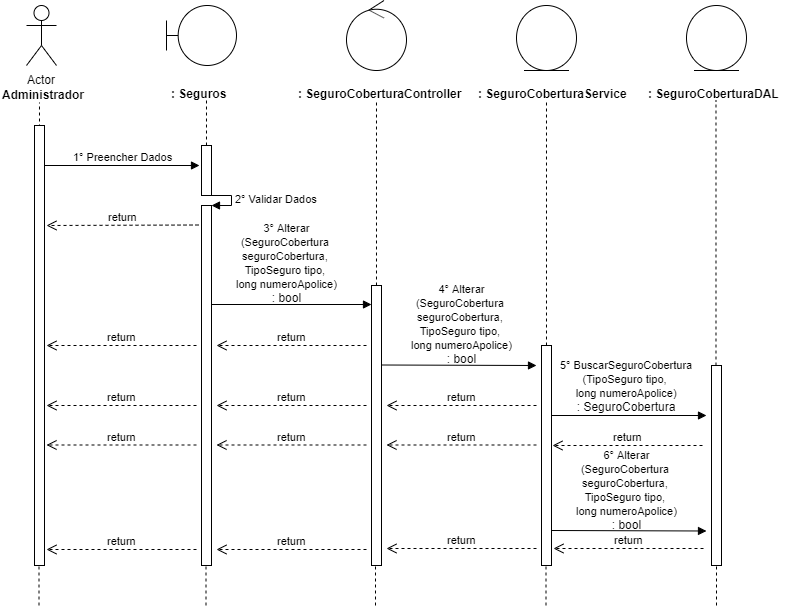

The diagram above was exported from draw.io. Its source (the exported page's mxGraphModel, read from the mxfile embedded in the PNG):
<mxGraphModel dx="984" dy="349" grid="1" gridSize="10" guides="1" tooltips="1" connect="1" arrows="1" fold="1" page="1" pageScale="1" pageWidth="827" pageHeight="1169" math="0" shadow="0">
  <root>
    <mxCell id="0" />
    <mxCell id="1" parent="0" />
    <mxCell id="0rl8sCd2smoYntP0GRUY-1" value="Actor" style="shape=umlActor;verticalLabelPosition=bottom;labelBackgroundColor=#ffffff;verticalAlign=top;html=1;" parent="1" vertex="1">
      <mxGeometry x="120" y="40" width="30" height="60" as="geometry" />
    </mxCell>
    <mxCell id="0rl8sCd2smoYntP0GRUY-3" value="&lt;b&gt;Administrador&lt;/b&gt;" style="text;html=1;resizable=0;points=[];autosize=1;align=left;verticalAlign=top;spacingTop=-4;" parent="1" vertex="1">
      <mxGeometry x="94" y="120" width="100" height="20" as="geometry" />
    </mxCell>
    <mxCell id="0rl8sCd2smoYntP0GRUY-4" value="" style="endArrow=none;dashed=1;html=1;entryX=0.511;entryY=1.25;entryDx=0;entryDy=0;entryPerimeter=0;" parent="1" edge="1">
      <mxGeometry width="50" height="50" relative="1" as="geometry">
        <mxPoint x="133" y="480" as="sourcePoint" />
        <mxPoint x="132.99" y="137" as="targetPoint" />
      </mxGeometry>
    </mxCell>
    <mxCell id="0rl8sCd2smoYntP0GRUY-8" value="" style="shape=umlBoundary;whiteSpace=wrap;html=1;" parent="1" vertex="1">
      <mxGeometry x="260" y="40" width="70" height="60" as="geometry" />
    </mxCell>
    <mxCell id="0rl8sCd2smoYntP0GRUY-11" value="&lt;b&gt;: Seguros&lt;/b&gt;" style="text;html=1;" parent="1" vertex="1">
      <mxGeometry x="263" y="115" width="150" height="30" as="geometry" />
    </mxCell>
    <mxCell id="0rl8sCd2smoYntP0GRUY-12" value="" style="endArrow=none;dashed=1;html=1;entryX=0.511;entryY=1.25;entryDx=0;entryDy=0;entryPerimeter=0;" parent="1" source="0rl8sCd2smoYntP0GRUY-24" edge="1">
      <mxGeometry width="50" height="50" relative="1" as="geometry">
        <mxPoint x="300" y="480" as="sourcePoint" />
        <mxPoint x="299.99" y="135" as="targetPoint" />
      </mxGeometry>
    </mxCell>
    <mxCell id="0rl8sCd2smoYntP0GRUY-13" value="" style="ellipse;shape=umlControl;whiteSpace=wrap;html=1;" parent="1" vertex="1">
      <mxGeometry x="440" y="35" width="60" height="70" as="geometry" />
    </mxCell>
    <mxCell id="0rl8sCd2smoYntP0GRUY-14" value="&lt;b&gt;: SeguroCoberturaController&lt;/b&gt;" style="text;html=1;" parent="1" vertex="1">
      <mxGeometry x="390" y="115" width="150" height="30" as="geometry" />
    </mxCell>
    <mxCell id="0rl8sCd2smoYntP0GRUY-15" value="" style="endArrow=none;dashed=1;html=1;entryX=0.511;entryY=1.25;entryDx=0;entryDy=0;entryPerimeter=0;" parent="1" source="0rl8sCd2smoYntP0GRUY-33" edge="1">
      <mxGeometry width="50" height="50" relative="1" as="geometry">
        <mxPoint x="470" y="480" as="sourcePoint" />
        <mxPoint x="469.99" y="135" as="targetPoint" />
      </mxGeometry>
    </mxCell>
    <mxCell id="0rl8sCd2smoYntP0GRUY-16" value="" style="ellipse;shape=umlEntity;whiteSpace=wrap;html=1;" parent="1" vertex="1">
      <mxGeometry x="610" y="40" width="60" height="65" as="geometry" />
    </mxCell>
    <mxCell id="0rl8sCd2smoYntP0GRUY-17" value="&lt;b&gt;:&amp;nbsp;&lt;/b&gt;&lt;b&gt;SeguroCobertura&lt;/b&gt;&lt;b&gt;Service&lt;/b&gt;" style="text;html=1;" parent="1" vertex="1">
      <mxGeometry x="570" y="115" width="150" height="30" as="geometry" />
    </mxCell>
    <mxCell id="0rl8sCd2smoYntP0GRUY-18" value="" style="ellipse;shape=umlEntity;whiteSpace=wrap;html=1;" parent="1" vertex="1">
      <mxGeometry x="780" y="40" width="60" height="65" as="geometry" />
    </mxCell>
    <mxCell id="0rl8sCd2smoYntP0GRUY-19" value="&lt;b&gt;:&amp;nbsp;&lt;/b&gt;&lt;b&gt;SeguroCobertura&lt;/b&gt;&lt;b&gt;DAL&lt;/b&gt;" style="text;html=1;" parent="1" vertex="1">
      <mxGeometry x="740" y="115" width="150" height="30" as="geometry" />
    </mxCell>
    <mxCell id="0rl8sCd2smoYntP0GRUY-20" value="" style="endArrow=none;dashed=1;html=1;entryX=0.511;entryY=1.25;entryDx=0;entryDy=0;entryPerimeter=0;" parent="1" source="0rl8sCd2smoYntP0GRUY-40" edge="1">
      <mxGeometry width="50" height="50" relative="1" as="geometry">
        <mxPoint x="640" y="479" as="sourcePoint" />
        <mxPoint x="639.99" y="134" as="targetPoint" />
      </mxGeometry>
    </mxCell>
    <mxCell id="0rl8sCd2smoYntP0GRUY-21" value="" style="endArrow=none;dashed=1;html=1;entryX=0.511;entryY=1.25;entryDx=0;entryDy=0;entryPerimeter=0;" parent="1" source="0rl8sCd2smoYntP0GRUY-45" edge="1">
      <mxGeometry width="50" height="50" relative="1" as="geometry">
        <mxPoint x="809.5" y="480" as="sourcePoint" />
        <mxPoint x="809.49" y="135" as="targetPoint" />
      </mxGeometry>
    </mxCell>
    <mxCell id="0rl8sCd2smoYntP0GRUY-22" value="1° Preencher Dados" style="html=1;verticalAlign=bottom;endArrow=block;" parent="1" source="0rl8sCd2smoYntP0GRUY-37" edge="1">
      <mxGeometry width="80" relative="1" as="geometry">
        <mxPoint x="133" y="200" as="sourcePoint" />
        <mxPoint x="293" y="200" as="targetPoint" />
        <mxPoint as="offset" />
      </mxGeometry>
    </mxCell>
    <mxCell id="0rl8sCd2smoYntP0GRUY-24" value="" style="html=1;points=[];perimeter=orthogonalPerimeter;" parent="1" vertex="1">
      <mxGeometry x="295" y="180" width="10" height="50" as="geometry" />
    </mxCell>
    <mxCell id="0rl8sCd2smoYntP0GRUY-25" value="" style="endArrow=none;dashed=1;html=1;entryX=0.511;entryY=1.25;entryDx=0;entryDy=0;entryPerimeter=0;" parent="1" source="0rl8sCd2smoYntP0GRUY-26" target="0rl8sCd2smoYntP0GRUY-24" edge="1">
      <mxGeometry width="50" height="50" relative="1" as="geometry">
        <mxPoint x="300" y="480" as="sourcePoint" />
        <mxPoint x="299.99" y="135" as="targetPoint" />
      </mxGeometry>
    </mxCell>
    <mxCell id="0rl8sCd2smoYntP0GRUY-27" value="2° Validar Dados" style="edgeStyle=orthogonalEdgeStyle;html=1;align=left;spacingLeft=2;endArrow=block;rounded=0;entryX=1;entryY=0;" parent="1" target="0rl8sCd2smoYntP0GRUY-26" edge="1">
      <mxGeometry relative="1" as="geometry">
        <mxPoint x="300" y="230" as="sourcePoint" />
        <Array as="points">
          <mxPoint x="325" y="230" />
        </Array>
      </mxGeometry>
    </mxCell>
    <mxCell id="0rl8sCd2smoYntP0GRUY-26" value="" style="html=1;points=[];perimeter=orthogonalPerimeter;" parent="1" vertex="1">
      <mxGeometry x="295" y="240" width="10" height="360" as="geometry" />
    </mxCell>
    <mxCell id="0rl8sCd2smoYntP0GRUY-29" value="return" style="html=1;verticalAlign=bottom;endArrow=open;dashed=1;endSize=8;" parent="1" edge="1">
      <mxGeometry relative="1" as="geometry">
        <mxPoint x="292" y="259.5" as="sourcePoint" />
        <mxPoint x="140" y="260" as="targetPoint" />
      </mxGeometry>
    </mxCell>
    <mxCell id="0rl8sCd2smoYntP0GRUY-30" value="" style="html=1;verticalAlign=bottom;endArrow=block;" parent="1" edge="1">
      <mxGeometry width="80" relative="1" as="geometry">
        <mxPoint x="305" y="339" as="sourcePoint" />
        <mxPoint x="465" y="339" as="targetPoint" />
      </mxGeometry>
    </mxCell>
    <mxCell id="0rl8sCd2smoYntP0GRUY-31" value="&lt;span style=&quot;font-size: 11px&quot;&gt;3°&amp;nbsp;&lt;/span&gt;&lt;span style=&quot;font-size: 11px&quot;&gt;Alterar&lt;br&gt;(SeguroCobertura &lt;br&gt;seguroCobertura, &lt;br&gt;TipoSeguro tipo, &lt;br&gt;long numeroApolice)&lt;br&gt;&lt;/span&gt;: bool" style="text;html=1;resizable=0;points=[];autosize=1;align=center;verticalAlign=top;spacingTop=-4;" parent="1" vertex="1">
      <mxGeometry x="320" y="253" width="120" height="90" as="geometry" />
    </mxCell>
    <mxCell id="0rl8sCd2smoYntP0GRUY-33" value="" style="html=1;points=[];perimeter=orthogonalPerimeter;" parent="1" vertex="1">
      <mxGeometry x="465" y="320" width="10" height="280" as="geometry" />
    </mxCell>
    <mxCell id="0rl8sCd2smoYntP0GRUY-35" value="return" style="html=1;verticalAlign=bottom;endArrow=open;dashed=1;endSize=8;" parent="1" edge="1">
      <mxGeometry relative="1" as="geometry">
        <mxPoint x="460" y="380" as="sourcePoint" />
        <mxPoint x="310" y="380" as="targetPoint" />
      </mxGeometry>
    </mxCell>
    <mxCell id="0rl8sCd2smoYntP0GRUY-36" value="return" style="html=1;verticalAlign=bottom;endArrow=open;dashed=1;endSize=8;" parent="1" edge="1">
      <mxGeometry relative="1" as="geometry">
        <mxPoint x="290" y="380" as="sourcePoint" />
        <mxPoint x="140" y="380" as="targetPoint" />
      </mxGeometry>
    </mxCell>
    <mxCell id="0rl8sCd2smoYntP0GRUY-37" value="" style="html=1;points=[];perimeter=orthogonalPerimeter;" parent="1" vertex="1">
      <mxGeometry x="128" y="160" width="10" height="440" as="geometry" />
    </mxCell>
    <mxCell id="0rl8sCd2smoYntP0GRUY-39" value="" style="html=1;verticalAlign=bottom;endArrow=block;" parent="1" edge="1">
      <mxGeometry width="80" relative="1" as="geometry">
        <mxPoint x="475" y="399.5" as="sourcePoint" />
        <mxPoint x="630" y="400" as="targetPoint" />
      </mxGeometry>
    </mxCell>
    <mxCell id="0rl8sCd2smoYntP0GRUY-40" value="" style="html=1;points=[];perimeter=orthogonalPerimeter;" parent="1" vertex="1">
      <mxGeometry x="635" y="380" width="10" height="220" as="geometry" />
    </mxCell>
    <mxCell id="0rl8sCd2smoYntP0GRUY-42" value="return" style="html=1;verticalAlign=bottom;endArrow=open;dashed=1;endSize=8;" parent="1" edge="1">
      <mxGeometry relative="1" as="geometry">
        <mxPoint x="630" y="440" as="sourcePoint" />
        <mxPoint x="480" y="440" as="targetPoint" />
      </mxGeometry>
    </mxCell>
    <mxCell id="0rl8sCd2smoYntP0GRUY-43" value="return" style="html=1;verticalAlign=bottom;endArrow=open;dashed=1;endSize=8;" parent="1" edge="1">
      <mxGeometry relative="1" as="geometry">
        <mxPoint x="460" y="440" as="sourcePoint" />
        <mxPoint x="310" y="440" as="targetPoint" />
      </mxGeometry>
    </mxCell>
    <mxCell id="0rl8sCd2smoYntP0GRUY-44" value="return" style="html=1;verticalAlign=bottom;endArrow=open;dashed=1;endSize=8;" parent="1" edge="1">
      <mxGeometry relative="1" as="geometry">
        <mxPoint x="290" y="440" as="sourcePoint" />
        <mxPoint x="140" y="440" as="targetPoint" />
      </mxGeometry>
    </mxCell>
    <mxCell id="0rl8sCd2smoYntP0GRUY-45" value="" style="html=1;points=[];perimeter=orthogonalPerimeter;" parent="1" vertex="1">
      <mxGeometry x="805" y="400" width="10" height="200" as="geometry" />
    </mxCell>
    <mxCell id="0rl8sCd2smoYntP0GRUY-49" value="" style="html=1;verticalAlign=bottom;endArrow=block;" parent="1" edge="1">
      <mxGeometry width="80" relative="1" as="geometry">
        <mxPoint x="645" y="450" as="sourcePoint" />
        <mxPoint x="800" y="450" as="targetPoint" />
      </mxGeometry>
    </mxCell>
    <mxCell id="0rl8sCd2smoYntP0GRUY-50" value="return" style="html=1;verticalAlign=bottom;endArrow=open;dashed=1;endSize=8;" parent="1" edge="1">
      <mxGeometry relative="1" as="geometry">
        <mxPoint x="796" y="480" as="sourcePoint" />
        <mxPoint x="646" y="480" as="targetPoint" />
      </mxGeometry>
    </mxCell>
    <mxCell id="0rl8sCd2smoYntP0GRUY-51" value="return" style="html=1;verticalAlign=bottom;endArrow=open;dashed=1;endSize=8;" parent="1" edge="1">
      <mxGeometry relative="1" as="geometry">
        <mxPoint x="630" y="479.5" as="sourcePoint" />
        <mxPoint x="480" y="479.5" as="targetPoint" />
      </mxGeometry>
    </mxCell>
    <mxCell id="0rl8sCd2smoYntP0GRUY-52" value="return" style="html=1;verticalAlign=bottom;endArrow=open;dashed=1;endSize=8;" parent="1" edge="1">
      <mxGeometry relative="1" as="geometry">
        <mxPoint x="460" y="479.5" as="sourcePoint" />
        <mxPoint x="310" y="479.5" as="targetPoint" />
      </mxGeometry>
    </mxCell>
    <mxCell id="0rl8sCd2smoYntP0GRUY-53" value="return" style="html=1;verticalAlign=bottom;endArrow=open;dashed=1;endSize=8;" parent="1" edge="1">
      <mxGeometry relative="1" as="geometry">
        <mxPoint x="290" y="479.5" as="sourcePoint" />
        <mxPoint x="140" y="479.5" as="targetPoint" />
      </mxGeometry>
    </mxCell>
    <mxCell id="0rl8sCd2smoYntP0GRUY-55" value="" style="html=1;verticalAlign=bottom;endArrow=block;" parent="1" edge="1">
      <mxGeometry width="80" relative="1" as="geometry">
        <mxPoint x="645" y="565" as="sourcePoint" />
        <mxPoint x="800" y="565.5" as="targetPoint" />
      </mxGeometry>
    </mxCell>
    <mxCell id="0rl8sCd2smoYntP0GRUY-56" value="return" style="html=1;verticalAlign=bottom;endArrow=open;dashed=1;endSize=8;" parent="1" edge="1">
      <mxGeometry relative="1" as="geometry">
        <mxPoint x="797" y="583" as="sourcePoint" />
        <mxPoint x="647" y="583" as="targetPoint" />
      </mxGeometry>
    </mxCell>
    <mxCell id="0rl8sCd2smoYntP0GRUY-57" value="return" style="html=1;verticalAlign=bottom;endArrow=open;dashed=1;endSize=8;" parent="1" edge="1">
      <mxGeometry relative="1" as="geometry">
        <mxPoint x="630" y="583" as="sourcePoint" />
        <mxPoint x="480" y="583" as="targetPoint" />
      </mxGeometry>
    </mxCell>
    <mxCell id="0rl8sCd2smoYntP0GRUY-58" value="return" style="html=1;verticalAlign=bottom;endArrow=open;dashed=1;endSize=8;" parent="1" edge="1">
      <mxGeometry relative="1" as="geometry">
        <mxPoint x="460" y="584" as="sourcePoint" />
        <mxPoint x="310" y="584" as="targetPoint" />
      </mxGeometry>
    </mxCell>
    <mxCell id="0rl8sCd2smoYntP0GRUY-59" value="return" style="html=1;verticalAlign=bottom;endArrow=open;dashed=1;endSize=8;" parent="1" edge="1">
      <mxGeometry relative="1" as="geometry">
        <mxPoint x="290" y="584" as="sourcePoint" />
        <mxPoint x="140" y="584" as="targetPoint" />
      </mxGeometry>
    </mxCell>
    <mxCell id="0rl8sCd2smoYntP0GRUY-60" value="" style="endArrow=none;dashed=1;html=1;" parent="1" edge="1">
      <mxGeometry width="50" height="50" relative="1" as="geometry">
        <mxPoint x="132.5" y="640" as="sourcePoint" />
        <mxPoint x="132.5" y="600" as="targetPoint" />
      </mxGeometry>
    </mxCell>
    <mxCell id="0rl8sCd2smoYntP0GRUY-61" value="" style="endArrow=none;dashed=1;html=1;" parent="1" edge="1">
      <mxGeometry width="50" height="50" relative="1" as="geometry">
        <mxPoint x="299.5" y="640" as="sourcePoint" />
        <mxPoint x="299.5" y="600" as="targetPoint" />
      </mxGeometry>
    </mxCell>
    <mxCell id="0rl8sCd2smoYntP0GRUY-62" value="" style="endArrow=none;dashed=1;html=1;" parent="1" edge="1">
      <mxGeometry width="50" height="50" relative="1" as="geometry">
        <mxPoint x="469" y="640" as="sourcePoint" />
        <mxPoint x="469" y="600" as="targetPoint" />
      </mxGeometry>
    </mxCell>
    <mxCell id="0rl8sCd2smoYntP0GRUY-63" value="" style="endArrow=none;dashed=1;html=1;" parent="1" edge="1">
      <mxGeometry width="50" height="50" relative="1" as="geometry">
        <mxPoint x="639.5" y="640" as="sourcePoint" />
        <mxPoint x="639.5" y="600" as="targetPoint" />
      </mxGeometry>
    </mxCell>
    <mxCell id="0rl8sCd2smoYntP0GRUY-64" value="" style="endArrow=none;dashed=1;html=1;" parent="1" edge="1">
      <mxGeometry width="50" height="50" relative="1" as="geometry">
        <mxPoint x="810" y="640" as="sourcePoint" />
        <mxPoint x="810" y="600" as="targetPoint" />
      </mxGeometry>
    </mxCell>
    <mxCell id="TjRVzkxQD6MoFIfPdHV0-2" value="&lt;span style=&quot;font-size: 11px&quot;&gt;4°&amp;nbsp;&lt;/span&gt;&lt;span style=&quot;font-size: 11px&quot;&gt;Alterar&lt;br&gt;(SeguroCobertura&amp;nbsp;&lt;br&gt;seguroCobertura,&amp;nbsp;&lt;br&gt;TipoSeguro tipo,&amp;nbsp;&lt;br&gt;long numeroApolice)&lt;br&gt;&lt;/span&gt;: bool" style="text;html=1;resizable=0;points=[];autosize=1;align=center;verticalAlign=top;spacingTop=-4;" parent="1" vertex="1">
      <mxGeometry x="495" y="314" width="120" height="90" as="geometry" />
    </mxCell>
    <mxCell id="TjRVzkxQD6MoFIfPdHV0-3" value="&lt;span style=&quot;font-size: 11px&quot;&gt;5° BuscarSeguroCobertura&lt;br&gt;(TipoSeguro tipo, &lt;br&gt;long numeroApolice)&lt;br&gt;&lt;/span&gt;: SeguroCobertura" style="text;html=1;resizable=0;points=[];autosize=1;align=center;verticalAlign=top;spacingTop=-4;" parent="1" vertex="1">
      <mxGeometry x="645" y="390" width="150" height="60" as="geometry" />
    </mxCell>
    <mxCell id="TjRVzkxQD6MoFIfPdHV0-4" value="&lt;span style=&quot;font-size: 11px&quot;&gt;6°&amp;nbsp;&lt;/span&gt;&lt;span style=&quot;font-size: 11px&quot;&gt;Alterar&lt;br&gt;(SeguroCobertura&amp;nbsp;&lt;br&gt;seguroCobertura,&amp;nbsp;&lt;br&gt;TipoSeguro tipo,&amp;nbsp;&lt;br&gt;long numeroApolice)&lt;br&gt;&lt;/span&gt;: bool&lt;span style=&quot;font-size: 11px&quot;&gt;&lt;br&gt;&lt;/span&gt;" style="text;html=1;resizable=0;points=[];autosize=1;align=center;verticalAlign=top;spacingTop=-4;" parent="1" vertex="1">
      <mxGeometry x="660" y="480" width="120" height="90" as="geometry" />
    </mxCell>
  </root>
</mxGraphModel>